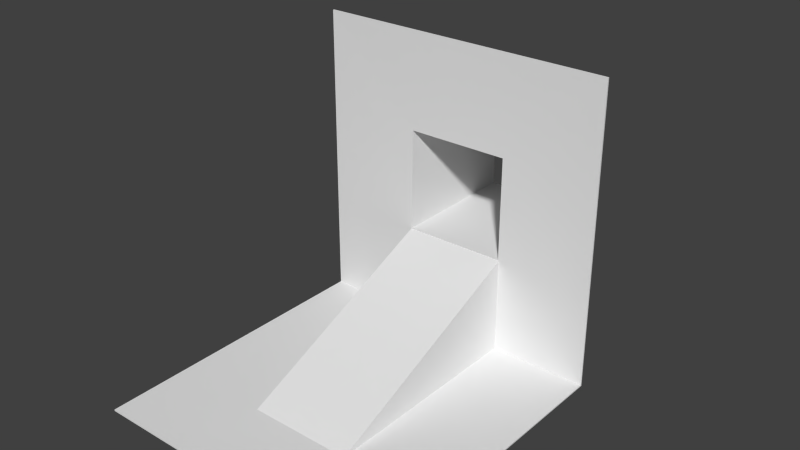 # Source: Weltabschnitt_Levelabschnitt.blend  (saved by Blender 2.73.0; exported with 4.5.12 LTS)
import bpy
from mathutils import Matrix  # noqa: F401  (used for matrix-valued properties, if any)

bpy.ops.wm.read_factory_settings(use_empty=True)
scene = bpy.context.scene
scene.name = 'Scene'

# ---- collections
col_collection_1 = bpy.data.collections.new('Collection 1'); scene.collection.children.link(col_collection_1)

# ---- world
world_world = bpy.data.worlds.new('World'); scene.world = world_world
world_world.color = (0.05088, 0.05088, 0.05088)
world_world.use_sun_shadow = False
world_world.sun_shadow_jitter_overblur = 0.0
world_world.cycles.sampling_method = 'MANUAL'
world_world.cycles.sample_map_resolution = 256

# ---- meshes
me_cube_001 = bpy.data.meshes.new('Cube.001')
me_cube_001.from_pydata([(-1.0, 1.0, -1.0), (-0.35, 1.0, -0.35), (0.35, 1.0, -0.35), (0.35, 1.0, 0.35), (1.0, 1.0, 1.0), (1.0, 1.0, -1.0), (-1.0, 1.0, 1.0), (-0.35, 1.0, 0.35), (-1.0, -1.0, -1.0), (1.0, -1.0, -1.0), (-0.35, 1.909, 0.35), (-0.35, 1.909, -0.35), (0.35, 1.909, 0.35), (0.35, 1.909, -0.35), (-0.3494, -0.464, -0.9976), (-0.3494, 0.9972, -0.9976), (0.3498, 0.9972, -0.9976), (0.3498, -0.464, -0.9976), (-0.3494, -0.464, -0.9946), (-0.3494, 0.9972, -0.3484), (0.3498, 0.9972, -0.3484), (0.3498, -0.464, -0.9946), (-1.0, 0.9929, -0.9929), (-0.347, 0.991, -0.347), (0.3442, 0.9942, -0.3442), (0.347, 0.991, 0.347), (1.0, 0.99, 1.0), (1.0, 0.9929, -0.9929), (-1.0, 0.99, 1.0), (-0.3442, 0.9942, 0.3442), (-1.0, -1.0, -0.99), (1.0, -1.0, -0.99), (-0.3429, 1.909, 0.3429), (-0.3429, 1.909, -0.3429), (0.3429, 1.909, 0.3429), (0.3429, 1.909, -0.3429), (-0.3436, -0.4582, -0.9919), (-0.3436, 0.9915, -0.9919), (0.344, 0.9915, -0.9919), (0.344, -0.4582, -0.9919), (-0.3434, -0.4573, -0.9989), (-0.3438, 0.9927, -0.3553), (0.3442, 0.9927, -0.3553), (0.3438, -0.4573, -0.9989)], [], [(0, 1, 2, 3, 4, 5), (0, 6, 4, 3, 7, 1), (8, 0, 5, 9), (7, 10, 11, 1), (3, 12, 10, 7), (18, 19, 15, 14), (1, 11, 13, 2), (2, 13, 12, 3), (19, 20, 16, 15), (20, 21, 17, 16), (21, 18, 14, 17), (14, 15, 16, 17), (21, 20, 19, 18), (27, 26, 25, 24, 23, 22), (23, 29, 25, 26, 28, 22), (31, 27, 22, 30), (23, 33, 32, 29), (29, 32, 34, 25), (36, 37, 41, 40), (24, 35, 33, 23), (25, 34, 35, 24), (37, 38, 42, 41), (38, 39, 43, 42), (39, 36, 40, 43), (39, 38, 37, 36), (40, 41, 42, 43), (11, 10, 32, 33), (13, 11, 33, 35), (10, 12, 34, 32), (12, 13, 35, 34), (5, 4, 26, 27), (6, 0, 22, 28), (4, 6, 28, 26), (0, 8, 30, 22), (9, 5, 27, 31), (8, 9, 31, 30)])
me_cube_001.use_remesh_preserve_volume = False
me_cube_001.use_remesh_preserve_attributes = False
me_cube_001.use_mirror_vertex_groups = False
me_cube_001.update()

# ---- objects
ob_weltabschnitt_leveleingang = bpy.data.objects.new('Weltabschnitt_Leveleingang', me_cube_001)

# ---- transforms, parenting, visibility, modifiers, constraints
ob_weltabschnitt_leveleingang.location = (0.0, -1.097, 0.0)
ob_weltabschnitt_leveleingang.lineart.crease_threshold = 0.0

# ---- collection membership
col_collection_1.objects.link(ob_weltabschnitt_leveleingang)

# ---- scene / render settings (as saved in the file)
scene.frame_start = 1; scene.frame_end = 250; scene.frame_set(1)
scene.render.engine = 'BLENDER_EEVEE_NEXT'
scene.render.resolution_percentage = 50
scene.render.dither_intensity = 0.0
scene.cycles.use_denoising = False
scene.cycles.samples = 10
scene.cycles.sampling_pattern = 'TABULATED_SOBOL'
scene.cycles.light_sampling_threshold = 0.0
scene.cycles.use_adaptive_sampling = False
scene.cycles.use_light_tree = False
scene.cycles.blur_glossy = 0.0
scene.cycles.pixel_filter_type = 'GAUSSIAN'
scene.cycles.sample_clamp_indirect = 0.0
scene.view_settings.view_transform = 'Standard'
bpy.context.view_layer.update()

# ---- added for rendering (the .blend has no active camera and no usable light): camera, sun
cam_auto = bpy.data.cameras.new('AutoCamera')
cam_auto.lens = 50.0
cam_auto.sensor_width = 36.0
cam_auto.clip_end = 1000.0
ob_auto_camera = bpy.data.objects.new('AutoCamera', cam_auto)
scene.collection.objects.link(ob_auto_camera)
ob_auto_camera.location = (3.75403, -5.14738, 3.00322)
ob_auto_camera.rotation_euler = (1.09748, -7.21219e-08, 0.694738)
scene.camera = ob_auto_camera
light_auto_sun = bpy.data.lights.new('AutoSun', 'SUN')
light_auto_sun.energy = 3.0
light_auto_sun.angle = 0.0523599
ob_auto_sun = bpy.data.objects.new('AutoSun', light_auto_sun)
scene.collection.objects.link(ob_auto_sun)
ob_auto_sun.rotation_euler = (0.872665, 0.174533, 0.523599)
bpy.context.view_layer.update()
